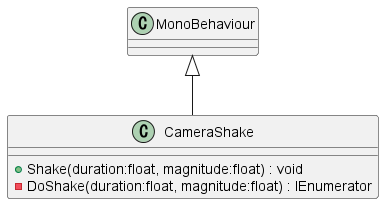

The diagram above was rendered by PlantUML. Its source (embedded in the PNG):
@startuml
class CameraShake {
    + Shake(duration:float, magnitude:float) : void
    - DoShake(duration:float, magnitude:float) : IEnumerator
}
MonoBehaviour <|-- CameraShake
@enduml